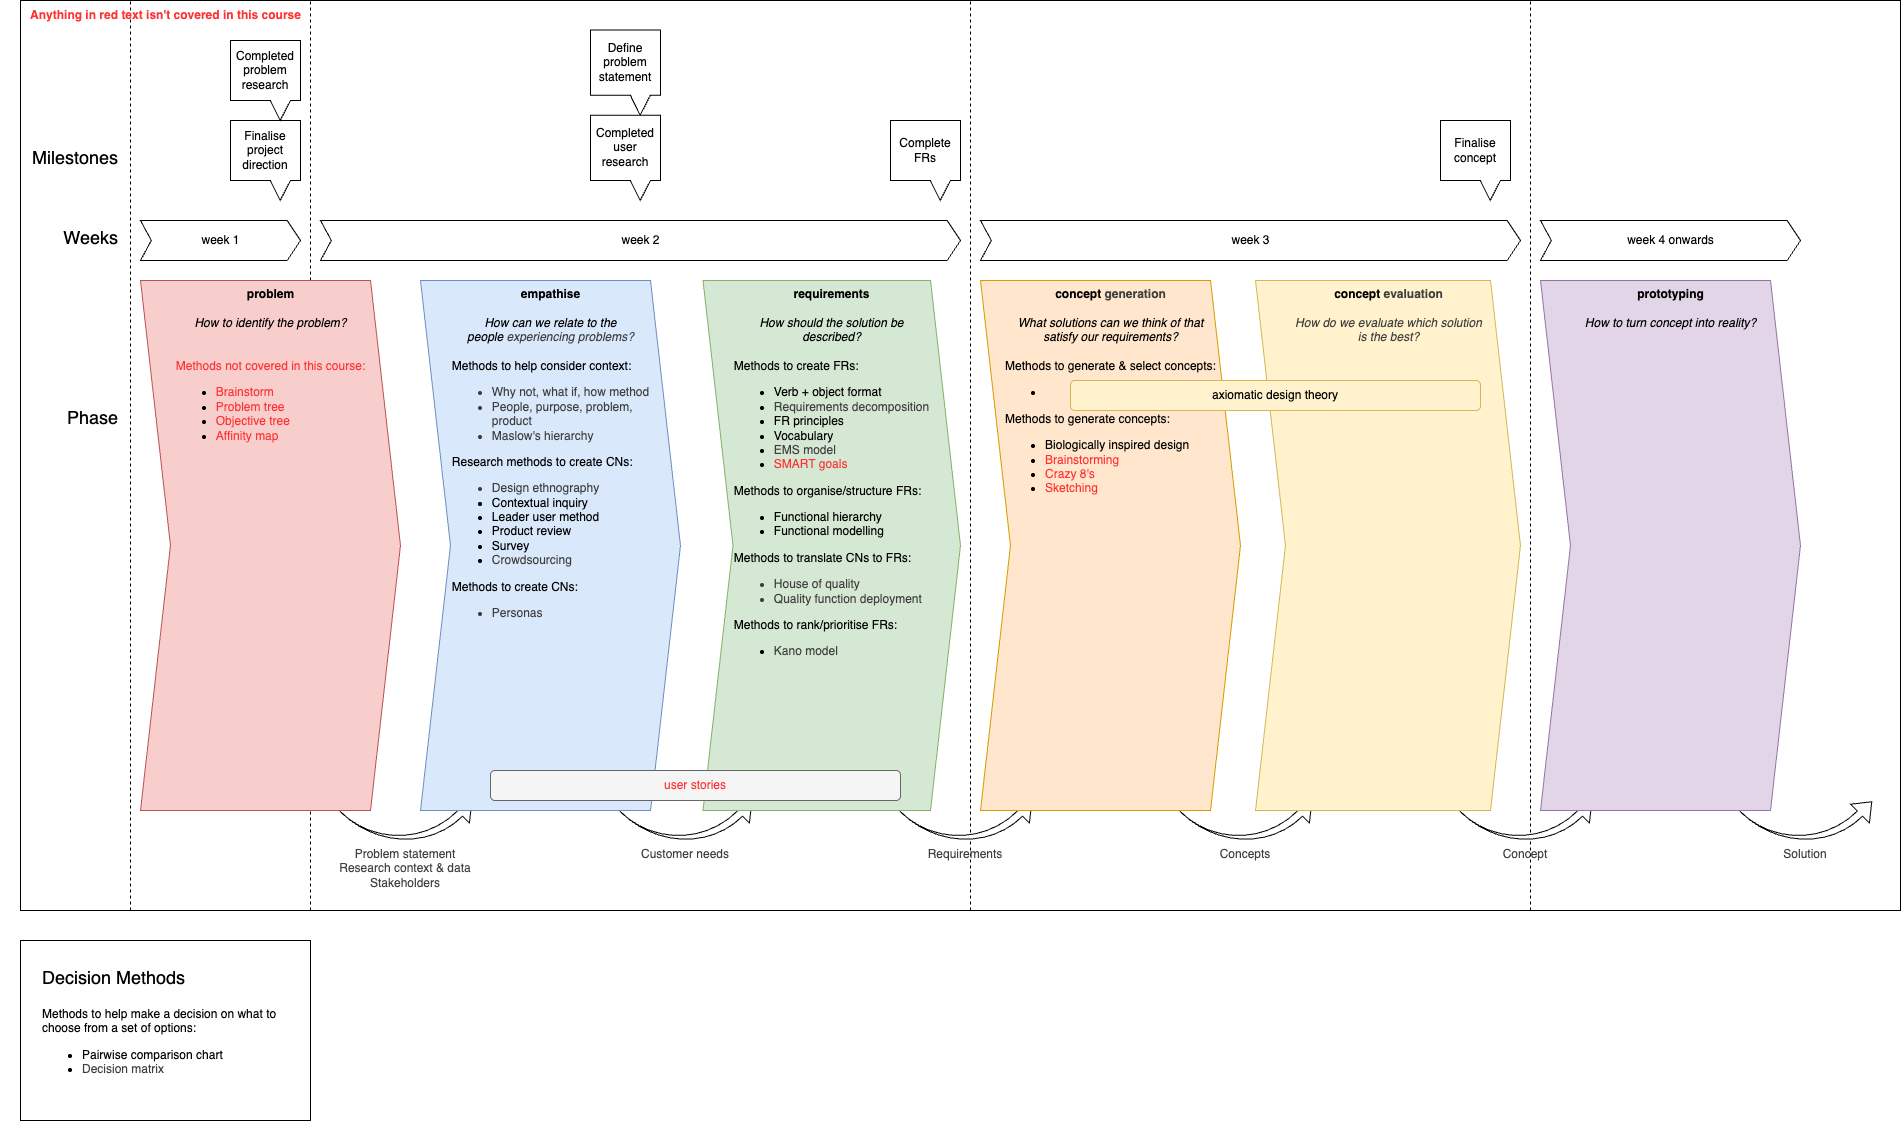

The diagram above was exported from draw.io. Its source (the exported page's mxGraphModel, read from the mxfile embedded in the PNG):
<mxGraphModel dx="1927" dy="1793" grid="1" gridSize="10" guides="1" tooltips="1" connect="0" arrows="1" fold="1" page="0" pageScale="1" pageWidth="827" pageHeight="1169" background="#FFFFFF" math="0" shadow="0">
  <root>
    <mxCell id="0" />
    <mxCell id="1" parent="0" />
    <mxCell id="89" value="" style="group;allowArrows=0;deletable=1;cloneable=0;rotatable=1;editable=1;movable=1;resizable=1;locked=0;connectable=0;dropTarget=0;" parent="1" vertex="1" connectable="0">
      <mxGeometry x="80" y="-20" width="1880" height="910" as="geometry" />
    </mxCell>
    <mxCell id="o7QEa-TRFiumtFcoNe0u-61" value="" style="rounded=0;whiteSpace=wrap;html=1;fillColor=none;connectable=0;allowArrows=0;" parent="89" vertex="1">
      <mxGeometry width="1880" height="910.0000000000003" as="geometry" />
    </mxCell>
    <mxCell id="39" value="" style="endArrow=none;dashed=1;html=1;" parent="89" edge="1">
      <mxGeometry width="50" height="50" relative="1" as="geometry">
        <mxPoint x="110" y="910.0000000000003" as="sourcePoint" />
        <mxPoint x="110" as="targetPoint" />
      </mxGeometry>
    </mxCell>
    <mxCell id="40" value="" style="endArrow=none;dashed=1;html=1;" parent="89" edge="1">
      <mxGeometry width="50" height="50" relative="1" as="geometry">
        <mxPoint x="290" y="910.0000000000003" as="sourcePoint" />
        <mxPoint x="290" as="targetPoint" />
      </mxGeometry>
    </mxCell>
    <mxCell id="41" value="" style="endArrow=none;dashed=1;html=1;" parent="89" edge="1">
      <mxGeometry width="50" height="50" relative="1" as="geometry">
        <mxPoint x="950" y="910.0000000000003" as="sourcePoint" />
        <mxPoint x="950" as="targetPoint" />
      </mxGeometry>
    </mxCell>
    <mxCell id="42" value="" style="endArrow=none;dashed=1;html=1;" parent="89" edge="1">
      <mxGeometry width="50" height="50" relative="1" as="geometry">
        <mxPoint x="1510" y="910.0000000000003" as="sourcePoint" />
        <mxPoint x="1510" as="targetPoint" />
      </mxGeometry>
    </mxCell>
    <mxCell id="16" value="week 1" style="html=1;shadow=0;dashed=0;align=center;verticalAlign=middle;shape=mxgraph.arrows2.arrow;dy=0;dx=13.33;notch=10.83;rotation=0;" parent="1" vertex="1">
      <mxGeometry x="200" y="200" width="160" height="40" as="geometry" />
    </mxCell>
    <mxCell id="28" value="week 2" style="html=1;shadow=0;dashed=0;align=center;verticalAlign=middle;shape=mxgraph.arrows2.arrow;dy=0;dx=13.33;notch=10.83;rotation=0;" parent="1" vertex="1">
      <mxGeometry x="380" y="200" width="640" height="40" as="geometry" />
    </mxCell>
    <mxCell id="29" value="week 3" style="html=1;shadow=0;dashed=0;align=center;verticalAlign=middle;shape=mxgraph.arrows2.arrow;dy=0;dx=13.33;notch=10.83;rotation=0;" parent="1" vertex="1">
      <mxGeometry x="1040" y="200" width="540" height="40" as="geometry" />
    </mxCell>
    <mxCell id="31" value="week 4 onwards" style="html=1;shadow=0;dashed=0;align=center;verticalAlign=middle;shape=mxgraph.arrows2.arrow;dy=0;dx=13.33;notch=10.83;rotation=0;" parent="1" vertex="1">
      <mxGeometry x="1600" y="200" width="260" height="40" as="geometry" />
    </mxCell>
    <mxCell id="35" value="Milestones" style="text;html=1;align=right;verticalAlign=top;whiteSpace=wrap;rounded=0;fontStyle=0;fontSize=18;" parent="1" vertex="1">
      <mxGeometry x="60" y="120" width="120" height="40" as="geometry" />
    </mxCell>
    <mxCell id="36" value="Weeks" style="text;html=1;align=right;verticalAlign=top;whiteSpace=wrap;rounded=0;fontStyle=0;fontSize=18;" parent="1" vertex="1">
      <mxGeometry x="60" y="200" width="120" height="40" as="geometry" />
    </mxCell>
    <mxCell id="37" value="Phase" style="text;html=1;align=right;verticalAlign=top;whiteSpace=wrap;rounded=0;fontStyle=0;fontSize=18;" parent="1" vertex="1">
      <mxGeometry x="60" y="380" width="120" height="40" as="geometry" />
    </mxCell>
    <mxCell id="56" value="Finalise project direction" style="shape=callout;whiteSpace=wrap;html=1;perimeter=calloutPerimeter;position2=0.71;size=20;position=0.57;rotation=0;base=20;" parent="1" vertex="1">
      <mxGeometry x="290" y="100" width="70" height="80" as="geometry" />
    </mxCell>
    <mxCell id="58" value="Complete&lt;div&gt;FRs&lt;/div&gt;" style="shape=callout;whiteSpace=wrap;html=1;perimeter=calloutPerimeter;position2=0.71;size=20;position=0.57;rotation=0;base=20;" parent="1" vertex="1">
      <mxGeometry x="950" y="100" width="70" height="80" as="geometry" />
    </mxCell>
    <mxCell id="60" value="Finalise concept" style="shape=callout;whiteSpace=wrap;html=1;perimeter=calloutPerimeter;position2=0.71;size=20;position=0.57;rotation=0;base=20;" parent="1" vertex="1">
      <mxGeometry x="1500" y="100" width="70" height="80" as="geometry" />
    </mxCell>
    <mxCell id="72" value="" style="group" parent="1" vertex="1" connectable="0">
      <mxGeometry x="380" y="719.9993218813452" width="1460" height="170.71067811865476" as="geometry" />
    </mxCell>
    <mxCell id="67" value="" style="html=1;shadow=0;dashed=0;align=center;verticalAlign=middle;shape=mxgraph.arrows2.jumpInArrow;dy=3.64;dx=16.77;arrowHead=26.67;rotation=-135;direction=north;flipH=0;flipV=1;" parent="72" vertex="1">
      <mxGeometry x="40" y="20.710678118654755" width="100" height="100" as="geometry" />
    </mxCell>
    <mxCell id="68" value="&lt;span style=&quot;color: rgb(63, 63, 63); background-color: transparent;&quot;&gt;Problem statement&lt;/span&gt;&lt;br&gt;&lt;span style=&quot;color: rgb(63, 63, 63); background-color: transparent;&quot;&gt;Research context &amp;amp; data&lt;/span&gt;&lt;br&gt;&lt;span style=&quot;color: rgb(63, 63, 63); background-color: transparent;&quot;&gt;Stakeholders&lt;/span&gt;" style="text;html=1;align=center;verticalAlign=top;whiteSpace=wrap;rounded=0;" parent="72" vertex="1">
      <mxGeometry y="100" width="170" height="70.71" as="geometry" />
    </mxCell>
    <mxCell id="73" value="" style="group" parent="1" vertex="1" connectable="0">
      <mxGeometry x="940" y="719.9993218813452" width="180" height="170.71067811865476" as="geometry" />
    </mxCell>
    <mxCell id="70" value="" style="html=1;shadow=0;dashed=0;align=center;verticalAlign=middle;shape=mxgraph.arrows2.jumpInArrow;dy=3.64;dx=16.77;arrowHead=26.67;rotation=-135;direction=north;flipH=0;flipV=1;" parent="73" vertex="1">
      <mxGeometry x="40" y="20.710678118654755" width="100" height="100" as="geometry" />
    </mxCell>
    <mxCell id="71" value="&lt;span style=&quot;color: rgb(63, 63, 63); background-color: transparent;&quot;&gt;Requirements&lt;/span&gt;" style="text;html=1;align=center;verticalAlign=top;whiteSpace=wrap;rounded=0;" parent="73" vertex="1">
      <mxGeometry y="100" width="170" height="70.71" as="geometry" />
    </mxCell>
    <mxCell id="74" value="" style="group" parent="1" vertex="1" connectable="0">
      <mxGeometry x="660" y="719.9993218813452" width="180" height="170.71067811865476" as="geometry" />
    </mxCell>
    <mxCell id="75" value="" style="html=1;shadow=0;dashed=0;align=center;verticalAlign=middle;shape=mxgraph.arrows2.jumpInArrow;dy=3.64;dx=16.77;arrowHead=26.67;rotation=-135;direction=north;flipH=0;flipV=1;" parent="74" vertex="1">
      <mxGeometry x="40" y="20.710678118654755" width="100" height="100" as="geometry" />
    </mxCell>
    <mxCell id="76" value="&lt;span style=&quot;color: rgb(63, 63, 63); background-color: transparent;&quot;&gt;Customer needs&lt;/span&gt;" style="text;html=1;align=center;verticalAlign=top;whiteSpace=wrap;rounded=0;" parent="74" vertex="1">
      <mxGeometry y="100" width="170" height="70.71" as="geometry" />
    </mxCell>
    <mxCell id="77" value="" style="group" parent="1" vertex="1" connectable="0">
      <mxGeometry x="1220" y="719.9993218813452" width="180" height="170.71067811865476" as="geometry" />
    </mxCell>
    <mxCell id="78" value="" style="html=1;shadow=0;dashed=0;align=center;verticalAlign=middle;shape=mxgraph.arrows2.jumpInArrow;dy=3.64;dx=16.77;arrowHead=26.67;rotation=-135;direction=north;flipH=0;flipV=1;" parent="77" vertex="1">
      <mxGeometry x="40" y="20.710678118654755" width="100" height="100" as="geometry" />
    </mxCell>
    <mxCell id="79" value="&lt;span style=&quot;color: rgb(63, 63, 63); background-color: transparent;&quot;&gt;Concepts&lt;/span&gt;" style="text;html=1;align=center;verticalAlign=top;whiteSpace=wrap;rounded=0;" parent="77" vertex="1">
      <mxGeometry y="100" width="170" height="70.71" as="geometry" />
    </mxCell>
    <mxCell id="80" value="" style="group" parent="1" vertex="1" connectable="0">
      <mxGeometry x="1500" y="719.9993218813452" width="180" height="170.71067811865476" as="geometry" />
    </mxCell>
    <mxCell id="81" value="" style="html=1;shadow=0;dashed=0;align=center;verticalAlign=middle;shape=mxgraph.arrows2.jumpInArrow;dy=3.64;dx=16.77;arrowHead=26.67;rotation=-135;direction=north;flipH=0;flipV=1;" parent="80" vertex="1">
      <mxGeometry x="40" y="20.710678118654755" width="100" height="100" as="geometry" />
    </mxCell>
    <mxCell id="82" value="&lt;span style=&quot;color: rgb(63, 63, 63); background-color: transparent;&quot;&gt;Concept&lt;/span&gt;" style="text;html=1;align=center;verticalAlign=top;whiteSpace=wrap;rounded=0;" parent="80" vertex="1">
      <mxGeometry y="100" width="170" height="70.71" as="geometry" />
    </mxCell>
    <mxCell id="83" value="" style="group" parent="1" vertex="1" connectable="0">
      <mxGeometry x="1780" y="719.9993218813452" width="180" height="170.71067811865476" as="geometry" />
    </mxCell>
    <mxCell id="84" value="" style="html=1;shadow=0;dashed=0;align=center;verticalAlign=middle;shape=mxgraph.arrows2.jumpInArrow;dy=3.64;dx=16.77;arrowHead=26.67;rotation=-135;direction=north;flipH=0;flipV=1;" parent="83" vertex="1">
      <mxGeometry x="40" y="20.710678118654755" width="100" height="100" as="geometry" />
    </mxCell>
    <mxCell id="85" value="&lt;span style=&quot;color: rgb(63, 63, 63); background-color: transparent;&quot;&gt;Solution&lt;/span&gt;" style="text;html=1;align=center;verticalAlign=top;whiteSpace=wrap;rounded=0;" parent="83" vertex="1">
      <mxGeometry y="100" width="170" height="70.71" as="geometry" />
    </mxCell>
    <mxCell id="87" value="Completed problem research" style="shape=callout;whiteSpace=wrap;html=1;perimeter=calloutPerimeter;position2=0.71;size=20;position=0.57;rotation=0;base=20;" parent="1" vertex="1">
      <mxGeometry x="290" y="20" width="70" height="80" as="geometry" />
    </mxCell>
    <mxCell id="90" value="" style="group" parent="1" vertex="1" connectable="0">
      <mxGeometry x="80" y="920" width="290" height="180" as="geometry" />
    </mxCell>
    <mxCell id="o7QEa-TRFiumtFcoNe0u-62" value="" style="rounded=0;whiteSpace=wrap;html=1;fillColor=none;" parent="90" vertex="1">
      <mxGeometry width="290" height="180" as="geometry" />
    </mxCell>
    <mxCell id="btDtJQa2Li-g6ta1I6nM-61" value="&lt;div&gt;Methods to help make a decision on what to choose from a set of options:&lt;/div&gt;&lt;ul&gt;&lt;li&gt;Pairwise comparison chart&lt;/li&gt;&lt;li&gt;&lt;span style=&quot;color: rgb(63, 63, 63); background-color: transparent;&quot;&gt;Decision matrix&lt;/span&gt;&lt;/li&gt;&lt;/ul&gt;" style="text;html=1;align=left;verticalAlign=top;whiteSpace=wrap;rounded=0;" parent="90" vertex="1">
      <mxGeometry x="20" y="60" width="240" height="120" as="geometry" />
    </mxCell>
    <mxCell id="btDtJQa2Li-g6ta1I6nM-62" value="Decision Methods" style="text;html=1;align=left;verticalAlign=top;whiteSpace=wrap;rounded=0;fontStyle=0;fontSize=18;" parent="90" vertex="1">
      <mxGeometry x="20" y="20" width="170" height="40" as="geometry" />
    </mxCell>
    <mxCell id="53" value="Define problem statement" style="shape=callout;whiteSpace=wrap;html=1;perimeter=calloutPerimeter;position2=0.71;size=20;position=0.57;rotation=0;base=20;" parent="1" vertex="1">
      <mxGeometry x="650" y="9.477894736842114" width="70" height="85.26315789473685" as="geometry" />
    </mxCell>
    <mxCell id="57" value="Completed user research" style="shape=callout;whiteSpace=wrap;html=1;perimeter=calloutPerimeter;position2=0.71;size=20;position=0.57;rotation=0;base=20;" parent="1" vertex="1">
      <mxGeometry x="650" y="94.74105263157897" width="70" height="85.26315789473685" as="geometry" />
    </mxCell>
    <mxCell id="2" value="&lt;b&gt;problem&lt;/b&gt;&lt;div&gt;&lt;br&gt;&lt;/div&gt;&lt;div&gt;&lt;i&gt;How to identify the problem?&lt;/i&gt;&lt;/div&gt;&lt;div style=&quot;text-align: left;&quot;&gt;&lt;br&gt;&lt;/div&gt;&lt;div style=&quot;text-align: left;&quot;&gt;&lt;br&gt;&lt;/div&gt;&lt;div&gt;&lt;div style=&quot;text-align: left;&quot;&gt;&lt;font style=&quot;color: rgb(255, 51, 51);&quot;&gt;Methods not covered in this course:&lt;/font&gt;&lt;/div&gt;&lt;/div&gt;&lt;div style=&quot;&quot;&gt;&lt;ul&gt;&lt;li style=&quot;text-align: left;&quot;&gt;&lt;font style=&quot;color: rgb(255, 51, 51);&quot;&gt;Brainstorm&lt;/font&gt;&lt;/li&gt;&lt;li style=&quot;text-align: left;&quot;&gt;&lt;font style=&quot;color: rgb(255, 51, 51);&quot;&gt;Problem tree&lt;br&gt;&lt;/font&gt;&lt;/li&gt;&lt;li style=&quot;text-align: left;&quot;&gt;&lt;font style=&quot;color: rgb(255, 51, 51);&quot;&gt;Objective tree&lt;/font&gt;&lt;/li&gt;&lt;li style=&quot;text-align: left;&quot;&gt;&lt;font style=&quot;color: rgb(255, 51, 51);&quot;&gt;Affinity map&lt;/font&gt;&lt;/li&gt;&lt;/ul&gt;&lt;/div&gt;" style="html=1;shadow=0;dashed=0;align=center;verticalAlign=top;shape=mxgraph.arrows2.arrow;dy=0;dx=30;notch=30;rotation=0;fillColor=#f8cecc;strokeColor=#b85450;" parent="1" vertex="1">
      <mxGeometry x="200" y="260" width="260" height="530.0000000000001" as="geometry" />
    </mxCell>
    <mxCell id="3" value="&lt;b&gt;empathise&lt;/b&gt;&lt;div&gt;&lt;br&gt;&lt;/div&gt;&lt;div&gt;&lt;i&gt;How can we relate to the&lt;/i&gt;&lt;/div&gt;&lt;div&gt;&lt;i&gt;people&amp;nbsp;&lt;span style=&quot;color: rgb(63, 63, 63); background-color: transparent;&quot;&gt;experiencing problems?&lt;/span&gt;&lt;/i&gt;&lt;/div&gt;&lt;div&gt;&lt;br&gt;&lt;/div&gt;&lt;div style=&quot;text-align: left;&quot;&gt;Methods to help consider context:&lt;/div&gt;&lt;div style=&quot;text-align: left;&quot;&gt;&lt;ul style=&quot;color: rgb(63, 63, 63); scrollbar-color: rgb(226, 226, 226) rgb(251, 251, 251); text-align: center;&quot;&gt;&lt;li style=&quot;scrollbar-color: rgb(226, 226, 226) rgb(251, 251, 251); text-align: left; color: rgb(63, 63, 63);&quot;&gt;Why not, what if, how method&lt;/li&gt;&lt;li style=&quot;scrollbar-color: rgb(226, 226, 226) rgb(251, 251, 251); text-align: left; color: rgb(63, 63, 63);&quot;&gt;People, purpose, problem,&lt;br&gt;product&lt;/li&gt;&lt;li style=&quot;color: rgb(63, 63, 63); scrollbar-color: rgb(226, 226, 226) rgb(251, 251, 251); text-align: left;&quot;&gt;Maslow's hierarchy&lt;/li&gt;&lt;/ul&gt;&lt;/div&gt;&lt;div style=&quot;text-align: left;&quot;&gt;Research methods to create CNs:&lt;/div&gt;&lt;div&gt;&lt;ul&gt;&lt;li style=&quot;color: rgb(63, 63, 63); scrollbar-color: rgb(226, 226, 226) rgb(251, 251, 251); text-align: left;&quot;&gt;&lt;span style=&quot;color: rgb(63, 63, 63); background-color: transparent;&quot;&gt;Design ethnography&lt;/span&gt;&lt;/li&gt;&lt;li style=&quot;text-align: left;&quot;&gt;Contextual inquiry&lt;/li&gt;&lt;li style=&quot;text-align: left;&quot;&gt;Leader user method&lt;/li&gt;&lt;li style=&quot;text-align: left;&quot;&gt;Product review&lt;/li&gt;&lt;li style=&quot;text-align: left;&quot;&gt;Survey&lt;/li&gt;&lt;li style=&quot;text-align: left;&quot;&gt;&lt;span style=&quot;color: rgb(63, 63, 63); background-color: transparent;&quot;&gt;Crowdsourcing&lt;/span&gt;&lt;/li&gt;&lt;/ul&gt;&lt;div style=&quot;text-align: left;&quot;&gt;Methods to create CNs:&lt;/div&gt;&lt;div style=&quot;text-align: left;&quot;&gt;&lt;ul&gt;&lt;li style=&quot;color: rgb(63, 63, 63); scrollbar-color: rgb(226, 226, 226) rgb(251, 251, 251); text-align: left;&quot;&gt;&lt;span style=&quot;scrollbar-color: rgb(226, 226, 226) rgb(251, 251, 251); background-color: transparent; color: rgb(63, 63, 63);&quot;&gt;Personas&lt;/span&gt;&lt;/li&gt;&lt;/ul&gt;&lt;/div&gt;&lt;/div&gt;" style="html=1;shadow=0;dashed=0;align=center;verticalAlign=top;shape=mxgraph.arrows2.arrow;dy=0;dx=30;notch=30;rotation=0;fillColor=#dae8fc;strokeColor=#6c8ebf;" parent="1" vertex="1">
      <mxGeometry x="480" y="260" width="260" height="530.0000000000001" as="geometry" />
    </mxCell>
    <mxCell id="4" value="&lt;b&gt;requirements&lt;/b&gt;&lt;div&gt;&lt;br&gt;&lt;/div&gt;&lt;div&gt;&lt;i&gt;How should the solution be&lt;/i&gt;&lt;/div&gt;&lt;div&gt;&lt;i&gt;described?&lt;/i&gt;&lt;/div&gt;&lt;div&gt;&lt;br&gt;&lt;/div&gt;&lt;div style=&quot;text-align: left;&quot;&gt;Methods to create FRs:&lt;/div&gt;&lt;div&gt;&lt;ul&gt;&lt;li style=&quot;text-align: left;&quot;&gt;Verb + object format&lt;/li&gt;&lt;li style=&quot;text-align: left;&quot;&gt;&lt;span style=&quot;color: rgb(63, 63, 63); background-color: transparent;&quot;&gt;Requirements decomposition&lt;/span&gt;&lt;/li&gt;&lt;li style=&quot;text-align: left;&quot;&gt;FR principles&lt;/li&gt;&lt;li style=&quot;text-align: left;&quot;&gt;Vocabulary&lt;/li&gt;&lt;li style=&quot;text-align: left;&quot;&gt;&lt;span style=&quot;background-color: transparent; color: rgb(63, 63, 63);&quot;&gt;EMS model&lt;/span&gt;&lt;/li&gt;&lt;li style=&quot;text-align: left;&quot;&gt;&lt;span style=&quot;background-color: transparent;&quot;&gt;&lt;font style=&quot;color: rgb(255, 51, 51);&quot;&gt;SMART goals&lt;/font&gt;&lt;/span&gt;&lt;/li&gt;&lt;/ul&gt;&lt;div style=&quot;text-align: left;&quot;&gt;Methods to organise/structure FRs:&lt;/div&gt;&lt;div style=&quot;text-align: left;&quot;&gt;&lt;ul&gt;&lt;li&gt;Functional hierarchy&lt;/li&gt;&lt;li&gt;Functional modelling&lt;/li&gt;&lt;/ul&gt;&lt;/div&gt;&lt;div style=&quot;text-align: left;&quot;&gt;Methods to translate CNs to FRs:&lt;/div&gt;&lt;div style=&quot;text-align: left;&quot;&gt;&lt;ul&gt;&lt;li style=&quot;color: rgb(63, 63, 63); scrollbar-color: rgb(226, 226, 226) rgb(251, 251, 251); text-align: left;&quot;&gt;&lt;span style=&quot;scrollbar-color: rgb(226, 226, 226) rgb(251, 251, 251); background-color: transparent; color: rgb(63, 63, 63);&quot;&gt;House of quality&lt;/span&gt;&lt;/li&gt;&lt;li style=&quot;color: rgb(63, 63, 63); scrollbar-color: rgb(226, 226, 226) rgb(251, 251, 251); text-align: left;&quot;&gt;&lt;span style=&quot;color: rgb(63, 63, 63); scrollbar-color: rgb(226, 226, 226) rgb(251, 251, 251); background-color: transparent;&quot;&gt;Quality function deployment&lt;/span&gt;&lt;/li&gt;&lt;/ul&gt;&lt;/div&gt;&lt;div style=&quot;text-align: left;&quot;&gt;Methods to rank/prioritise FRs:&lt;/div&gt;&lt;/div&gt;&lt;div style=&quot;text-align: left;&quot;&gt;&lt;ul&gt;&lt;li&gt;&lt;span style=&quot;color: rgb(63, 63, 63); background-color: transparent;&quot;&gt;Kano model&lt;/span&gt;&lt;/li&gt;&lt;/ul&gt;&lt;/div&gt;" style="html=1;shadow=0;dashed=0;align=center;verticalAlign=top;shape=mxgraph.arrows2.arrow;dy=0;dx=30;notch=30;rotation=0;fillColor=#d5e8d4;strokeColor=#82b366;" parent="1" vertex="1">
      <mxGeometry x="762.5" y="260" width="257.5" height="530.0000000000001" as="geometry" />
    </mxCell>
    <mxCell id="5" value="&lt;b&gt;concept&amp;nbsp;&lt;span style=&quot;color: rgb(63, 63, 63); background-color: transparent;&quot;&gt;generation&lt;/span&gt;&lt;/b&gt;&lt;div&gt;&lt;br&gt;&lt;/div&gt;&lt;div&gt;&lt;i&gt;What solutions can we think of that&lt;/i&gt;&lt;/div&gt;&lt;div&gt;&lt;i&gt;satisfy our requirements?&lt;/i&gt;&lt;/div&gt;&lt;div style=&quot;text-align: left;&quot;&gt;&lt;br&gt;&lt;/div&gt;&lt;div style=&quot;text-align: left;&quot;&gt;Methods to generate &amp;amp; select concepts:&lt;/div&gt;&lt;div style=&quot;text-align: left;&quot;&gt;&lt;ul&gt;&lt;li&gt;&amp;nbsp;&lt;/li&gt;&lt;/ul&gt;&lt;div&gt;Methods to generate concepts:&lt;/div&gt;&lt;div&gt;&lt;ul&gt;&lt;li&gt;Biologically inspired design&lt;/li&gt;&lt;li&gt;&lt;font style=&quot;color: rgb(255, 51, 51);&quot;&gt;Brainstorming&lt;/font&gt;&lt;/li&gt;&lt;li&gt;&lt;font style=&quot;color: rgb(255, 51, 51);&quot;&gt;Crazy 8's&lt;/font&gt;&lt;/li&gt;&lt;li&gt;&lt;font style=&quot;color: rgb(255, 51, 51);&quot;&gt;Sketching&lt;/font&gt;&lt;/li&gt;&lt;/ul&gt;&lt;/div&gt;&lt;/div&gt;" style="html=1;shadow=0;dashed=0;align=center;verticalAlign=top;shape=mxgraph.arrows2.arrow;dy=0;dx=30;notch=30;rotation=0;fillColor=#ffe6cc;strokeColor=#d79b00;" parent="1" vertex="1">
      <mxGeometry x="1040" y="260" width="260" height="530.0000000000001" as="geometry" />
    </mxCell>
    <mxCell id="6" value="&lt;b&gt;concept&amp;nbsp;&lt;span style=&quot;color: rgb(63, 63, 63); background-color: transparent;&quot;&gt;evaluation&lt;/span&gt;&lt;/b&gt;&lt;div&gt;&lt;span style=&quot;color: rgb(63, 63, 63); background-color: transparent;&quot;&gt;&lt;br&gt;&lt;/span&gt;&lt;/div&gt;&lt;div&gt;&lt;span style=&quot;color: rgb(63, 63, 63); background-color: transparent;&quot;&gt;&lt;i&gt;How do we evaluate which solution&lt;/i&gt;&lt;/span&gt;&lt;/div&gt;&lt;div&gt;&lt;span style=&quot;color: rgb(63, 63, 63); background-color: transparent;&quot;&gt;&lt;i&gt;is the best?&lt;/i&gt;&lt;/span&gt;&lt;/div&gt;" style="html=1;shadow=0;dashed=0;align=center;verticalAlign=top;shape=mxgraph.arrows2.arrow;dy=0;dx=30;notch=30;rotation=0;fillColor=#fff2cc;strokeColor=#d6b656;" parent="1" vertex="1">
      <mxGeometry x="1315" y="260" width="265" height="530.0000000000001" as="geometry" />
    </mxCell>
    <mxCell id="7" value="&lt;b&gt;prototyping&lt;/b&gt;&lt;div&gt;&lt;br&gt;&lt;/div&gt;&lt;div&gt;&lt;i&gt;How to turn concept into reality?&lt;/i&gt;&lt;/div&gt;" style="html=1;shadow=0;dashed=0;align=center;verticalAlign=top;shape=mxgraph.arrows2.arrow;dy=0;dx=30;notch=30;rotation=0;fillColor=#e1d5e7;strokeColor=#9673a6;" parent="1" vertex="1">
      <mxGeometry x="1600" y="260" width="260" height="530.0000000000001" as="geometry" />
    </mxCell>
    <mxCell id="101" value="axiomatic design theory" style="rounded=1;whiteSpace=wrap;html=1;fillColor=#fff2cc;strokeColor=#d6b656;" vertex="1" parent="1">
      <mxGeometry x="1130" y="360" width="410" height="30" as="geometry" />
    </mxCell>
    <mxCell id="103" value="user stories" style="rounded=1;whiteSpace=wrap;html=1;fillColor=#f5f5f5;fontColor=#FF3333;strokeColor=#666666;" vertex="1" parent="1">
      <mxGeometry x="550" y="750" width="410" height="30" as="geometry" />
    </mxCell>
    <mxCell id="104" value="Anything in red text isn't covered in this course" style="text;html=1;align=center;verticalAlign=middle;resizable=0;points=[];autosize=1;strokeColor=none;fillColor=none;fontStyle=1;fontColor=#FF3333;" vertex="1" parent="1">
      <mxGeometry x="90" y="-20" width="270" height="30" as="geometry" />
    </mxCell>
  </root>
</mxGraphModel>